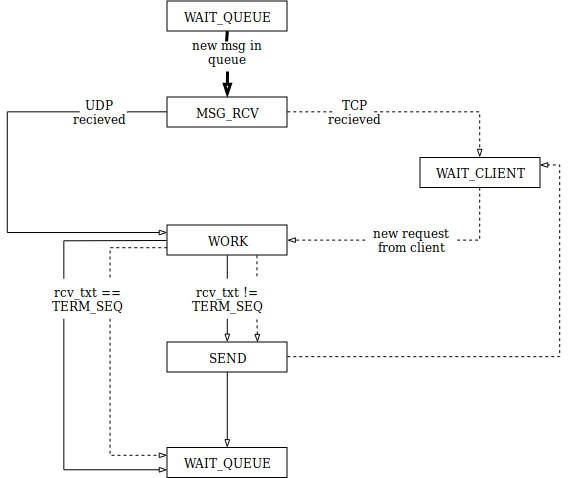

The diagram above was exported from draw.io. Its source (the exported page's mxGraphModel, read from the mxfile embedded in the PNG):
<mxGraphModel dx="579" dy="325" grid="0" gridSize="10" guides="1" tooltips="1" connect="1" arrows="1" fold="1" page="1" pageScale="1" pageWidth="827" pageHeight="583" background="none" math="0" shadow="0">
  <root>
    <mxCell id="0" />
    <mxCell id="1" parent="0" />
    <mxCell id="-jwEHmoToY9I8rXiVObU-21" style="edgeStyle=orthogonalEdgeStyle;rounded=0;orthogonalLoop=1;jettySize=auto;html=1;exitX=0.5;exitY=1;exitDx=0;exitDy=0;strokeColor=#000000;endArrow=none;endFill=0;strokeWidth=3;" parent="1" source="-jwEHmoToY9I8rXiVObU-1" edge="1">
      <mxGeometry relative="1" as="geometry">
        <mxPoint x="434" y="75" as="targetPoint" />
      </mxGeometry>
    </mxCell>
    <mxCell id="-jwEHmoToY9I8rXiVObU-1" value="WAIT_QUEUE" style="rounded=0;whiteSpace=wrap;html=1;" parent="1" vertex="1">
      <mxGeometry x="374.5" y="34.5" width="120" height="30" as="geometry" />
    </mxCell>
    <mxCell id="phduXjzitNLwMT7mVz9S-7" style="edgeStyle=orthogonalEdgeStyle;rounded=0;orthogonalLoop=1;jettySize=auto;html=1;exitX=0;exitY=0.5;exitDx=0;exitDy=0;endArrow=none;endFill=0;strokeWidth=1;" edge="1" parent="1" source="-jwEHmoToY9I8rXiVObU-2">
      <mxGeometry relative="1" as="geometry">
        <mxPoint x="335" y="146" as="targetPoint" />
      </mxGeometry>
    </mxCell>
    <mxCell id="phduXjzitNLwMT7mVz9S-9" style="edgeStyle=orthogonalEdgeStyle;rounded=0;orthogonalLoop=1;jettySize=auto;html=1;exitX=1;exitY=0.5;exitDx=0;exitDy=0;entryX=0;entryY=0.5;entryDx=0;entryDy=0;endArrow=none;endFill=0;strokeWidth=1;dashed=1;" edge="1" parent="1" source="-jwEHmoToY9I8rXiVObU-2" target="-jwEHmoToY9I8rXiVObU-7">
      <mxGeometry relative="1" as="geometry" />
    </mxCell>
    <mxCell id="-jwEHmoToY9I8rXiVObU-2" value="MSG_RCV" style="rounded=0;whiteSpace=wrap;html=1;" parent="1" vertex="1">
      <mxGeometry x="374.5" y="130.5" width="120" height="30" as="geometry" />
    </mxCell>
    <mxCell id="phduXjzitNLwMT7mVz9S-14" style="edgeStyle=orthogonalEdgeStyle;rounded=0;orthogonalLoop=1;jettySize=auto;html=1;exitX=0.5;exitY=1;exitDx=0;exitDy=0;entryX=0.5;entryY=0;entryDx=0;entryDy=0;endArrow=none;endFill=0;strokeWidth=1;" edge="1" parent="1" source="-jwEHmoToY9I8rXiVObU-4" target="-jwEHmoToY9I8rXiVObU-19">
      <mxGeometry relative="1" as="geometry" />
    </mxCell>
    <mxCell id="phduXjzitNLwMT7mVz9S-16" style="edgeStyle=orthogonalEdgeStyle;rounded=0;orthogonalLoop=1;jettySize=auto;html=1;exitX=0.75;exitY=1;exitDx=0;exitDy=0;entryX=0.824;entryY=-0.042;entryDx=0;entryDy=0;entryPerimeter=0;dashed=1;endArrow=none;endFill=0;strokeWidth=1;" edge="1" parent="1" source="-jwEHmoToY9I8rXiVObU-4" target="-jwEHmoToY9I8rXiVObU-19">
      <mxGeometry relative="1" as="geometry" />
    </mxCell>
    <mxCell id="phduXjzitNLwMT7mVz9S-19" style="edgeStyle=orthogonalEdgeStyle;rounded=0;orthogonalLoop=1;jettySize=auto;html=1;entryX=0.25;entryY=0;entryDx=0;entryDy=0;startArrow=none;startFill=0;endArrow=none;endFill=0;strokeWidth=1;" edge="1" parent="1" target="phduXjzitNLwMT7mVz9S-4">
      <mxGeometry relative="1" as="geometry">
        <mxPoint x="374" y="274" as="sourcePoint" />
      </mxGeometry>
    </mxCell>
    <mxCell id="phduXjzitNLwMT7mVz9S-25" style="edgeStyle=orthogonalEdgeStyle;rounded=0;orthogonalLoop=1;jettySize=auto;html=1;exitX=0;exitY=0.75;exitDx=0;exitDy=0;entryX=0.75;entryY=0;entryDx=0;entryDy=0;dashed=1;startArrow=none;startFill=0;endArrow=none;endFill=0;strokeWidth=1;" edge="1" parent="1" source="-jwEHmoToY9I8rXiVObU-4" target="phduXjzitNLwMT7mVz9S-4">
      <mxGeometry relative="1" as="geometry" />
    </mxCell>
    <mxCell id="-jwEHmoToY9I8rXiVObU-4" value="WORK" style="rounded=0;whiteSpace=wrap;html=1;" parent="1" vertex="1">
      <mxGeometry x="374.5" y="258.5" width="120" height="30" as="geometry" />
    </mxCell>
    <mxCell id="phduXjzitNLwMT7mVz9S-10" style="edgeStyle=orthogonalEdgeStyle;rounded=0;orthogonalLoop=1;jettySize=auto;html=1;exitX=1;exitY=0.5;exitDx=0;exitDy=0;entryX=0.5;entryY=0;entryDx=0;entryDy=0;endArrow=blockThin;endFill=0;strokeWidth=1;dashed=1;" edge="1" parent="1" source="-jwEHmoToY9I8rXiVObU-7" target="-jwEHmoToY9I8rXiVObU-11">
      <mxGeometry relative="1" as="geometry" />
    </mxCell>
    <mxCell id="-jwEHmoToY9I8rXiVObU-7" value="TCP recieved" style="text;html=1;strokeColor=none;fillColor=none;align=center;verticalAlign=middle;whiteSpace=wrap;rounded=0;" parent="1" vertex="1">
      <mxGeometry x="542" y="135.5" width="40" height="20" as="geometry" />
    </mxCell>
    <mxCell id="phduXjzitNLwMT7mVz9S-17" style="edgeStyle=orthogonalEdgeStyle;rounded=0;orthogonalLoop=1;jettySize=auto;html=1;entryX=0.824;entryY=1.017;entryDx=0;entryDy=0;entryPerimeter=0;dashed=1;endArrow=none;endFill=0;strokeWidth=1;startArrow=blockThin;startFill=0;" edge="1" parent="1" target="-jwEHmoToY9I8rXiVObU-19">
      <mxGeometry relative="1" as="geometry">
        <mxPoint x="465" y="376" as="sourcePoint" />
      </mxGeometry>
    </mxCell>
    <mxCell id="phduXjzitNLwMT7mVz9S-21" style="edgeStyle=orthogonalEdgeStyle;rounded=0;orthogonalLoop=1;jettySize=auto;html=1;exitX=0.5;exitY=1;exitDx=0;exitDy=0;entryX=0.5;entryY=0;entryDx=0;entryDy=0;startArrow=none;startFill=0;endArrow=blockThin;endFill=0;strokeWidth=1;" edge="1" parent="1" source="-jwEHmoToY9I8rXiVObU-9" target="-jwEHmoToY9I8rXiVObU-33">
      <mxGeometry relative="1" as="geometry" />
    </mxCell>
    <mxCell id="phduXjzitNLwMT7mVz9S-24" style="edgeStyle=orthogonalEdgeStyle;rounded=0;orthogonalLoop=1;jettySize=auto;html=1;exitX=1;exitY=0.5;exitDx=0;exitDy=0;entryX=1;entryY=0.25;entryDx=0;entryDy=0;dashed=1;startArrow=none;startFill=0;endArrow=blockThin;endFill=0;strokeWidth=1;" edge="1" parent="1" source="-jwEHmoToY9I8rXiVObU-9" target="-jwEHmoToY9I8rXiVObU-11">
      <mxGeometry relative="1" as="geometry" />
    </mxCell>
    <mxCell id="-jwEHmoToY9I8rXiVObU-9" value="SEND" style="rounded=0;whiteSpace=wrap;html=1;" parent="1" vertex="1">
      <mxGeometry x="374.5" y="375.5" width="120" height="30" as="geometry" />
    </mxCell>
    <mxCell id="phduXjzitNLwMT7mVz9S-12" style="edgeStyle=orthogonalEdgeStyle;rounded=0;orthogonalLoop=1;jettySize=auto;html=1;exitX=0.5;exitY=1;exitDx=0;exitDy=0;entryX=1;entryY=0.5;entryDx=0;entryDy=0;dashed=1;endArrow=none;endFill=0;strokeWidth=1;" edge="1" parent="1" source="-jwEHmoToY9I8rXiVObU-11" target="-jwEHmoToY9I8rXiVObU-29">
      <mxGeometry relative="1" as="geometry" />
    </mxCell>
    <mxCell id="-jwEHmoToY9I8rXiVObU-11" value="WAIT_CLIENT" style="rounded=0;whiteSpace=wrap;html=1;" parent="1" vertex="1">
      <mxGeometry x="627.5" y="191" width="120" height="30" as="geometry" />
    </mxCell>
    <mxCell id="-jwEHmoToY9I8rXiVObU-22" style="edgeStyle=orthogonalEdgeStyle;rounded=0;orthogonalLoop=1;jettySize=auto;html=1;entryX=0.5;entryY=0;entryDx=0;entryDy=0;endArrow=blockThin;endFill=0;strokeColor=#000000;strokeWidth=3;" parent="1" target="-jwEHmoToY9I8rXiVObU-2" edge="1">
      <mxGeometry relative="1" as="geometry">
        <mxPoint x="435" y="105" as="sourcePoint" />
      </mxGeometry>
    </mxCell>
    <mxCell id="-jwEHmoToY9I8rXiVObU-12" value="new msg in queue" style="text;html=1;strokeColor=none;fillColor=none;align=center;verticalAlign=middle;whiteSpace=wrap;rounded=0;" parent="1" vertex="1">
      <mxGeometry x="394.5" y="76" width="80" height="20" as="geometry" />
    </mxCell>
    <mxCell id="phduXjzitNLwMT7mVz9S-8" style="edgeStyle=orthogonalEdgeStyle;rounded=0;orthogonalLoop=1;jettySize=auto;html=1;entryX=0;entryY=0.25;entryDx=0;entryDy=0;endArrow=blockThin;endFill=0;strokeWidth=1;exitX=0;exitY=0.5;exitDx=0;exitDy=0;" edge="1" parent="1" source="-jwEHmoToY9I8rXiVObU-15" target="-jwEHmoToY9I8rXiVObU-4">
      <mxGeometry relative="1" as="geometry">
        <mxPoint x="307" y="163" as="sourcePoint" />
        <Array as="points">
          <mxPoint x="215" y="146" />
          <mxPoint x="215" y="266" />
        </Array>
      </mxGeometry>
    </mxCell>
    <mxCell id="-jwEHmoToY9I8rXiVObU-15" value="UDP recieved" style="text;html=1;strokeColor=none;fillColor=none;align=center;verticalAlign=middle;whiteSpace=wrap;rounded=0;" parent="1" vertex="1">
      <mxGeometry x="287" y="135.5" width="40" height="20" as="geometry" />
    </mxCell>
    <mxCell id="phduXjzitNLwMT7mVz9S-15" style="edgeStyle=orthogonalEdgeStyle;rounded=0;orthogonalLoop=1;jettySize=auto;html=1;exitX=0.5;exitY=1;exitDx=0;exitDy=0;entryX=0.5;entryY=0;entryDx=0;entryDy=0;endArrow=blockThin;endFill=0;strokeWidth=1;" edge="1" parent="1" source="-jwEHmoToY9I8rXiVObU-19" target="-jwEHmoToY9I8rXiVObU-9">
      <mxGeometry relative="1" as="geometry" />
    </mxCell>
    <mxCell id="-jwEHmoToY9I8rXiVObU-19" value="&lt;div&gt;rcv_txt != TERM_SEQ&lt;/div&gt;" style="text;html=1;strokeColor=none;fillColor=none;align=center;verticalAlign=middle;whiteSpace=wrap;rounded=0;" parent="1" vertex="1">
      <mxGeometry x="388.5" y="312" width="92" height="40" as="geometry" />
    </mxCell>
    <mxCell id="phduXjzitNLwMT7mVz9S-13" style="edgeStyle=orthogonalEdgeStyle;rounded=0;orthogonalLoop=1;jettySize=auto;html=1;exitX=0;exitY=0.5;exitDx=0;exitDy=0;entryX=1;entryY=0.5;entryDx=0;entryDy=0;dashed=1;endArrow=blockThin;endFill=0;strokeWidth=1;" edge="1" parent="1" source="-jwEHmoToY9I8rXiVObU-29" target="-jwEHmoToY9I8rXiVObU-4">
      <mxGeometry relative="1" as="geometry" />
    </mxCell>
    <mxCell id="-jwEHmoToY9I8rXiVObU-29" value="new request from client" style="text;html=1;strokeColor=none;fillColor=none;align=center;verticalAlign=middle;whiteSpace=wrap;rounded=0;" parent="1" vertex="1">
      <mxGeometry x="572.5" y="253.5" width="92" height="40" as="geometry" />
    </mxCell>
    <mxCell id="-jwEHmoToY9I8rXiVObU-33" value="WAIT_QUEUE" style="rounded=0;whiteSpace=wrap;html=1;" parent="1" vertex="1">
      <mxGeometry x="374.5" y="481" width="120" height="30" as="geometry" />
    </mxCell>
    <mxCell id="phduXjzitNLwMT7mVz9S-20" style="edgeStyle=orthogonalEdgeStyle;rounded=0;orthogonalLoop=1;jettySize=auto;html=1;exitX=0.25;exitY=1;exitDx=0;exitDy=0;entryX=0;entryY=0.75;entryDx=0;entryDy=0;startArrow=none;startFill=0;endArrow=blockThin;endFill=0;strokeWidth=1;" edge="1" parent="1" source="phduXjzitNLwMT7mVz9S-4" target="-jwEHmoToY9I8rXiVObU-33">
      <mxGeometry relative="1" as="geometry" />
    </mxCell>
    <mxCell id="phduXjzitNLwMT7mVz9S-26" style="edgeStyle=orthogonalEdgeStyle;rounded=0;orthogonalLoop=1;jettySize=auto;html=1;exitX=0.75;exitY=1;exitDx=0;exitDy=0;entryX=0;entryY=0.25;entryDx=0;entryDy=0;dashed=1;startArrow=none;startFill=0;endArrow=blockThin;endFill=0;strokeWidth=1;" edge="1" parent="1" source="phduXjzitNLwMT7mVz9S-4" target="-jwEHmoToY9I8rXiVObU-33">
      <mxGeometry relative="1" as="geometry" />
    </mxCell>
    <mxCell id="phduXjzitNLwMT7mVz9S-4" value="&lt;div&gt;rcv_txt == TERM_SEQ&lt;/div&gt;" style="text;html=1;strokeColor=none;fillColor=none;align=center;verticalAlign=middle;whiteSpace=wrap;rounded=0;" vertex="1" parent="1">
      <mxGeometry x="248.5" y="312" width="92" height="40" as="geometry" />
    </mxCell>
  </root>
</mxGraphModel>